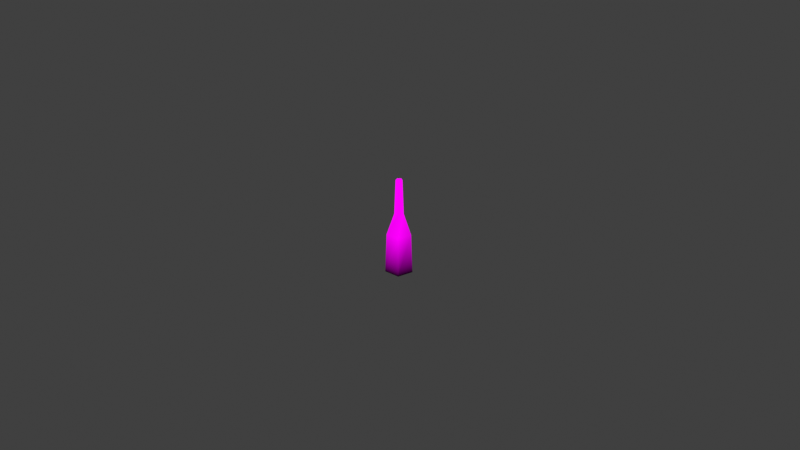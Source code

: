 # Source: wine.blend  (saved by Blender 4.2.66; exported with 4.5.12 LTS)
import bpy
from mathutils import Matrix  # noqa: F401  (used for matrix-valued properties, if any)

bpy.ops.wm.read_factory_settings(use_empty=True)
scene = bpy.context.scene
scene.name = 'Scene'

# ---- collections
col_collection = bpy.data.collections.new('Collection'); scene.collection.children.link(col_collection)

# ---- images (referenced by path relative to the original .blend; pixels are not part of the script)
import os
ASSET_DIR = os.environ.get("B2B_ASSET_DIR", "")  # directory of the original .blend (textures are referenced by path, not embedded)
HERE = os.path.dirname(os.path.abspath(__file__))  # packed textures are extracted next to this script under _unpacked/

def load_image(name, relpath, width, height, colorspace="sRGB"):
    """Load a texture the original file referenced (path relative to the .blend, or extracted next to this script)."""
    p = next((c for c in (os.path.join(HERE, relpath), os.path.join(ASSET_DIR, relpath)) if relpath and os.path.exists(c)), "")
    if p:
        img = bpy.data.images.load(p, check_existing=True)
        img.name = name
    else:  # same state as the original file: an image datablock whose file is absent (Cycles renders it pink)
        img = bpy.data.images.new(name, width, height)
        img.source = "FILE"
        img.filepath = "//" + (relpath or name)
    img.colorspace_settings.name = colorspace
    return img
img_wine_png = load_image('Wine.png', 'Wine.png', 1024, 1024, 'sRGB')

# ---- materials (node trees are filled in below, after node groups)
mat_wine = bpy.data.materials.new('Wine')

# ---- material node trees
mat_wine.use_nodes = True; mat_wine.node_tree.nodes.clear()
_N = mat_wine.node_tree.nodes; _L = mat_wine.node_tree.links
n0 = _N.new('ShaderNodeOutputMaterial'); n0.name = 'Material Output'; n0.location = (300, 300)
n1 = _N.new('ShaderNodeTexImage'); n1.name = 'Image Texture'; n1.location = (-280, 280)
n1.image = img_wine_png
n1.interpolation = 'Closest'
n2 = _N.new('ShaderNodeVertexColor'); n2.name = 'Color Attribute'; n2.location = (-187, -88)
n3 = _N.new('ShaderNodeMix'); n3.name = 'Mix.001'; n3.location = (55, 211)
n3.data_type = 'RGBA'
n3.blend_type = 'MULTIPLY'
n3.inputs[0].default_value = 1.0
_L.new(n1.outputs[0], n3.inputs[6])
_L.new(n2.outputs[0], n3.inputs[7])
_L.new(n3.outputs[2], n0.inputs[0])
n0.is_active_output = True

# ---- world
world_world = bpy.data.worlds.new('World'); scene.world = world_world
world_world.use_nodes = True; world_world.node_tree.nodes.clear()
_N = world_world.node_tree.nodes; _L = world_world.node_tree.links
n0 = _N.new('ShaderNodeOutputWorld'); n0.name = 'World Output'; n0.location = (300, 300)
n1 = _N.new('ShaderNodeBackground'); n1.name = 'Background'; n1.location = (10, 300)
n1.inputs[0].default_value = (0.051, 0.051, 0.051, 1.0)
_L.new(n1.outputs[0], n0.inputs[0])
n0.is_active_output = True
world_world.color = (0.05088, 0.05088, 0.05088)
world_world.sun_shadow_jitter_overblur = 0.0

# ---- meshes
me_circle = bpy.data.meshes.new('Circle')
me_circle.from_pydata([(1.376e-10, 0.004249, 5.141e-05), (-0.004041, 0.001313, 5.141e-05), (-0.002497, -0.003437, 5.141e-05), (0.002497, -0.003437, 5.141e-05), (0.004041, 0.001313, 5.141e-05), (8.316e-11, 0.001464, 0.01887), (1.329e-10, 0.0038, 0.01241), (-0.003614, 0.001174, 0.01241), (-0.001392, 0.0004524, 0.01887), (-0.002234, -0.003074, 0.01241), (-0.0008605, -0.001184, 0.01887), (0.002234, -0.003074, 0.01241), (0.0008605, -0.001184, 0.01887), (0.003614, 0.001174, 0.01241), (0.001392, 0.0004524, 0.01887), (-0.001006, 0.000327, 0.02958), (1.366e-08, 0.001058, 0.02958), (-0.0006219, -0.000856, 0.02958), (0.000622, -0.000856, 0.02958), (0.001006, 0.000327, 0.02958)], [], [(1, 0, 4, 3, 2), (4, 0, 6, 13), (2, 3, 11, 9), (1, 2, 9, 7), (3, 4, 13, 11), (12, 14, 19, 18), (8, 5, 6, 7), (10, 8, 7, 9), (12, 10, 9, 11), (14, 12, 11, 13), (5, 14, 13, 6), (0, 1, 7, 6), (15, 17, 18, 19, 16), (8, 10, 17, 15), (5, 8, 15, 16), (10, 12, 18, 17), (14, 5, 16, 19)])
_uv = me_circle.uv_layers.new(name='UVMap')
_uv.uv.foreach_set('vector', [0.5481, 0.8211, 0.684, 0.7229, 0.8195, 0.8218, 0.7673, 0.9812, 0.5995, 0.9808, 0.03083, 0.03158, 0.1875, 0.03089, 0.1891, 0.4375, 0.03302, 0.4365, 0.5254, 0.03069, 0.6931, 0.03066, 0.6906, 0.4373, 0.5236, 0.4382, 0.3577, 0.02964, 0.5254, 0.03069, 0.5236, 0.4382, 0.3565, 0.4392, 0.6931, 0.03066, 0.8603, 0.03171, 0.8583, 0.4363, 0.6906, 0.4373, 0.265, 0.4693, 0.3226, 0.4691, 0.3216, 0.8339, 0.2625, 0.8336, 0.6441, 0.6952, 0.5909, 0.7178, 0.4599, 0.5278, 0.598, 0.4691, 0.7019, 0.6952, 0.6441, 0.6952, 0.598, 0.4691, 0.748, 0.4691, 0.7551, 0.7178, 0.7019, 0.6952, 0.748, 0.4691, 0.886, 0.5278, 0.7951, 0.7595, 0.7551, 0.7178, 0.886, 0.5278, 0.99, 0.6359, 0.5909, 0.7178, 0.5508, 0.7595, 0.3559, 0.6359, 0.4599, 0.5278, 0.1875, 0.03089, 0.3577, 0.02964, 0.3565, 0.4392, 0.1891, 0.4375, 0.01957, 0.9114, 0.0545, 0.8633, 0.111, 0.8817, 0.111, 0.9411, 0.0545, 0.9595, 0.1495, 0.4687, 0.2073, 0.4687, 0.206, 0.8338, 0.1494, 0.8338, 0.09172, 0.4713, 0.1495, 0.4687, 0.1494, 0.8338, 0.09149, 0.8343, 0.2073, 0.4687, 0.265, 0.4693, 0.2625, 0.8336, 0.206, 0.8338, 0.03146, 0.4711, 0.09172, 0.4713, 0.09149, 0.8343, 0.03237, 0.8339])
_ca = me_circle.color_attributes.new('Color', 'FLOAT_COLOR', 'POINT')
_ca.data.foreach_set('color', [0.0, 0.0, 0.0, 1.0, 0.0, 0.0, 0.0, 1.0, 0.0, 0.0, 0.0, 1.0, 0.0, 0.0, 0.0, 1.0, 0.0, 0.0, 0.0, 1.0, 0.9939, 0.9939, 0.9939, 1.0, 0.9911, 0.9911, 0.9911, 1.0, 0.8381, 0.8381, 0.8381, 1.0, 0.9996, 0.9996, 0.9996, 1.0, 0.837, 0.837, 0.837, 1.0, 0.993, 0.993, 0.993, 1.0, 0.986, 0.986, 0.986, 1.0, 0.9319, 0.9319, 0.9319, 1.0, 0.6862, 0.6862, 0.6862, 1.0, 0.9688, 0.9688, 0.9688, 1.0, 1.0, 1.0, 1.0, 1.0, 1.0, 1.0, 1.0, 1.0, 1.0, 1.0, 1.0, 1.0, 1.0, 1.0, 1.0, 1.0, 1.0, 1.0, 1.0, 1.0])
me_circle.materials.append(mat_wine)
me_circle.update()

# ---- objects
ob_circle = bpy.data.objects.new('Circle', me_circle)

# ---- transforms, parenting, visibility, modifiers, constraints
ob_circle.location = (0.0, 0.0, 0.0)

# ---- collection membership
col_collection.objects.link(ob_circle)

# ---- scene / render settings (as saved in the file)
scene.frame_start = 1; scene.frame_end = 110; scene.frame_set(70)
scene.render.engine = 'BLENDER_EEVEE_NEXT'
scene.render.image_settings.file_format = 'FFMPEG'
scene.render.image_settings.color_mode = 'RGB'
scene.render.image_settings.quality = 100
scene.render.fps = 30
scene.render.fps_base = 1.001
scene.view_settings.view_transform = 'Standard'
bpy.context.view_layer.update()

# ---- added for rendering (the .blend has no active camera and no usable light): camera, sun
cam_auto = bpy.data.cameras.new('AutoCamera')
cam_auto.lens = 50.0
cam_auto.sensor_width = 36.0
cam_auto.clip_end = 1000.0
ob_auto_camera = bpy.data.objects.new('AutoCamera', cam_auto)
scene.collection.objects.link(ob_auto_camera)
ob_auto_camera.location = (0.185045, -0.221648, 0.162849)
ob_auto_camera.rotation_euler = (1.09748, -7.21219e-08, 0.694738)
scene.camera = ob_auto_camera
light_auto_sun = bpy.data.lights.new('AutoSun', 'SUN')
light_auto_sun.energy = 3.0
light_auto_sun.angle = 0.0523599
ob_auto_sun = bpy.data.objects.new('AutoSun', light_auto_sun)
scene.collection.objects.link(ob_auto_sun)
ob_auto_sun.rotation_euler = (0.872665, 0.174533, 0.523599)
bpy.context.view_layer.update()
